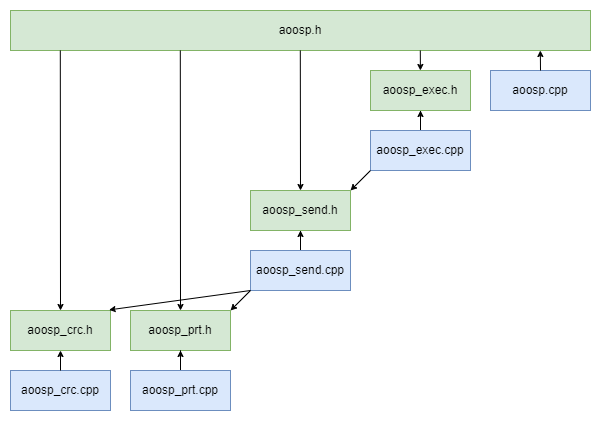

The diagram above was exported from draw.io. Its source (the exported page's mxGraphModel, read from the mxfile embedded in the PNG):
<mxGraphModel dx="981" dy="536" grid="1" gridSize="10" guides="1" tooltips="1" connect="1" arrows="1" fold="1" page="1" pageScale="1" pageWidth="827" pageHeight="1169" math="0" shadow="0">
  <root>
    <mxCell id="0" />
    <mxCell id="1" parent="0" />
    <mxCell id="6cO4amVNC3o8W7onTaZp-13" value="aoosp_crc.h" style="rounded=0;whiteSpace=wrap;html=1;fillColor=#d5e8d4;strokeColor=#82b366;" parent="1" vertex="1">
      <mxGeometry x="80" y="380" width="100" height="40" as="geometry" />
    </mxCell>
    <mxCell id="6cO4amVNC3o8W7onTaZp-15" value="aoosp_prt.h" style="rounded=0;whiteSpace=wrap;html=1;fillColor=#d5e8d4;strokeColor=#82b366;" parent="1" vertex="1">
      <mxGeometry x="200" y="380" width="100" height="40" as="geometry" />
    </mxCell>
    <mxCell id="6cO4amVNC3o8W7onTaZp-10" value="aoosp.h" style="rounded=0;whiteSpace=wrap;html=1;fillColor=#d5e8d4;strokeColor=#82b366;" parent="1" vertex="1">
      <mxGeometry x="80" y="80" width="580" height="40" as="geometry" />
    </mxCell>
    <mxCell id="6cO4amVNC3o8W7onTaZp-1" value="aoosp_crc.cpp" style="rounded=0;whiteSpace=wrap;html=1;fillColor=#dae8fc;strokeColor=#6c8ebf;" parent="1" vertex="1">
      <mxGeometry x="80" y="440" width="100" height="40" as="geometry" />
    </mxCell>
    <mxCell id="6cO4amVNC3o8W7onTaZp-19" style="edgeStyle=orthogonalEdgeStyle;rounded=0;orthogonalLoop=1;jettySize=auto;html=1;endSize=4;startSize=4;" parent="1" source="6cO4amVNC3o8W7onTaZp-2" target="6cO4amVNC3o8W7onTaZp-14" edge="1">
      <mxGeometry relative="1" as="geometry" />
    </mxCell>
    <mxCell id="6cO4amVNC3o8W7onTaZp-2" value="aoosp_send.cpp" style="rounded=0;whiteSpace=wrap;html=1;fillColor=#dae8fc;strokeColor=#6c8ebf;" parent="1" vertex="1">
      <mxGeometry x="320" y="320" width="100" height="40" as="geometry" />
    </mxCell>
    <mxCell id="6cO4amVNC3o8W7onTaZp-18" style="edgeStyle=orthogonalEdgeStyle;rounded=0;orthogonalLoop=1;jettySize=auto;html=1;entryX=0.5;entryY=1;entryDx=0;entryDy=0;endSize=4;startSize=4;" parent="1" source="6cO4amVNC3o8W7onTaZp-3" target="6cO4amVNC3o8W7onTaZp-15" edge="1">
      <mxGeometry relative="1" as="geometry" />
    </mxCell>
    <mxCell id="6cO4amVNC3o8W7onTaZp-3" value="aoosp_prt.cpp" style="rounded=0;whiteSpace=wrap;html=1;fillColor=#dae8fc;strokeColor=#6c8ebf;" parent="1" vertex="1">
      <mxGeometry x="200" y="440" width="100" height="40" as="geometry" />
    </mxCell>
    <mxCell id="6cO4amVNC3o8W7onTaZp-20" style="edgeStyle=orthogonalEdgeStyle;rounded=0;orthogonalLoop=1;jettySize=auto;html=1;entryX=0.5;entryY=1;entryDx=0;entryDy=0;endSize=4;startSize=4;" parent="1" source="6cO4amVNC3o8W7onTaZp-4" target="6cO4amVNC3o8W7onTaZp-16" edge="1">
      <mxGeometry relative="1" as="geometry" />
    </mxCell>
    <mxCell id="6cO4amVNC3o8W7onTaZp-4" value="aoosp_exec.cpp" style="rounded=0;whiteSpace=wrap;html=1;fillColor=#dae8fc;strokeColor=#6c8ebf;" parent="1" vertex="1">
      <mxGeometry x="440" y="200" width="100" height="40" as="geometry" />
    </mxCell>
    <mxCell id="6cO4amVNC3o8W7onTaZp-7" style="rounded=0;orthogonalLoop=1;jettySize=auto;html=1;entryX=0.986;entryY=-0.015;entryDx=0;entryDy=0;exitX=0;exitY=1;exitDx=0;exitDy=0;entryPerimeter=0;endSize=4;startSize=4;" parent="1" source="6cO4amVNC3o8W7onTaZp-2" target="6cO4amVNC3o8W7onTaZp-13" edge="1">
      <mxGeometry relative="1" as="geometry">
        <mxPoint x="320" y="360" as="sourcePoint" />
        <mxPoint x="370" y="410" as="targetPoint" />
      </mxGeometry>
    </mxCell>
    <mxCell id="6cO4amVNC3o8W7onTaZp-8" style="rounded=0;orthogonalLoop=1;jettySize=auto;html=1;entryX=1;entryY=0;entryDx=0;entryDy=0;exitX=0;exitY=1;exitDx=0;exitDy=0;endSize=4;startSize=4;" parent="1" source="6cO4amVNC3o8W7onTaZp-2" target="6cO4amVNC3o8W7onTaZp-15" edge="1">
      <mxGeometry relative="1" as="geometry">
        <mxPoint x="350" y="370" as="sourcePoint" />
        <mxPoint x="250" y="410" as="targetPoint" />
      </mxGeometry>
    </mxCell>
    <mxCell id="6cO4amVNC3o8W7onTaZp-9" style="rounded=0;orthogonalLoop=1;jettySize=auto;html=1;entryX=1;entryY=0;entryDx=0;entryDy=0;exitX=0;exitY=1;exitDx=0;exitDy=0;endSize=4;startSize=4;" parent="1" source="6cO4amVNC3o8W7onTaZp-4" target="6cO4amVNC3o8W7onTaZp-14" edge="1">
      <mxGeometry relative="1" as="geometry">
        <mxPoint x="350" y="370" as="sourcePoint" />
        <mxPoint x="130" y="410" as="targetPoint" />
      </mxGeometry>
    </mxCell>
    <mxCell id="6cO4amVNC3o8W7onTaZp-14" value="aoosp_send.h" style="rounded=0;whiteSpace=wrap;html=1;fillColor=#d5e8d4;strokeColor=#82b366;" parent="1" vertex="1">
      <mxGeometry x="320" y="260" width="100" height="40" as="geometry" />
    </mxCell>
    <mxCell id="6cO4amVNC3o8W7onTaZp-17" style="rounded=0;orthogonalLoop=1;jettySize=auto;html=1;entryX=0.5;entryY=1;entryDx=0;entryDy=0;exitX=0.5;exitY=0;exitDx=0;exitDy=0;endSize=4;startSize=4;" parent="1" source="6cO4amVNC3o8W7onTaZp-1" target="6cO4amVNC3o8W7onTaZp-13" edge="1">
      <mxGeometry relative="1" as="geometry">
        <mxPoint x="355" y="370" as="sourcePoint" />
        <mxPoint x="165" y="410" as="targetPoint" />
      </mxGeometry>
    </mxCell>
    <mxCell id="6cO4amVNC3o8W7onTaZp-21" style="rounded=0;orthogonalLoop=1;jettySize=auto;html=1;entryX=0.5;entryY=0;entryDx=0;entryDy=0;endSize=4;startSize=4;" parent="1" edge="1" target="6cO4amVNC3o8W7onTaZp-15">
      <mxGeometry relative="1" as="geometry">
        <mxPoint x="249.8" y="120" as="sourcePoint" />
        <mxPoint x="249.8" y="160" as="targetPoint" />
      </mxGeometry>
    </mxCell>
    <mxCell id="6cO4amVNC3o8W7onTaZp-22" style="rounded=0;orthogonalLoop=1;jettySize=auto;html=1;entryX=0.5;entryY=0;entryDx=0;entryDy=0;endSize=4;startSize=4;" parent="1" edge="1" target="6cO4amVNC3o8W7onTaZp-13">
      <mxGeometry relative="1" as="geometry">
        <mxPoint x="129.8" y="120" as="sourcePoint" />
        <mxPoint x="129.8" y="160" as="targetPoint" />
      </mxGeometry>
    </mxCell>
    <mxCell id="6cO4amVNC3o8W7onTaZp-23" style="rounded=0;orthogonalLoop=1;jettySize=auto;html=1;entryX=0.5;entryY=0;entryDx=0;entryDy=0;endSize=4;startSize=4;" parent="1" edge="1" target="6cO4amVNC3o8W7onTaZp-14">
      <mxGeometry relative="1" as="geometry">
        <mxPoint x="369.8" y="120" as="sourcePoint" />
        <mxPoint x="369.8" y="160" as="targetPoint" />
      </mxGeometry>
    </mxCell>
    <mxCell id="6cO4amVNC3o8W7onTaZp-24" style="rounded=0;orthogonalLoop=1;jettySize=auto;html=1;" parent="1" edge="1" source="6cO4amVNC3o8W7onTaZp-16">
      <mxGeometry relative="1" as="geometry">
        <mxPoint x="489.8" y="120" as="sourcePoint" />
        <mxPoint x="489.8" y="160" as="targetPoint" />
      </mxGeometry>
    </mxCell>
    <mxCell id="6cO4amVNC3o8W7onTaZp-25" value="aoosp.cpp" style="rounded=0;whiteSpace=wrap;html=1;fillColor=#dae8fc;strokeColor=#6c8ebf;" parent="1" vertex="1">
      <mxGeometry x="560" y="140" width="100" height="40" as="geometry" />
    </mxCell>
    <mxCell id="6cO4amVNC3o8W7onTaZp-27" style="rounded=0;orthogonalLoop=1;jettySize=auto;html=1;exitX=0.5;exitY=0;exitDx=0;exitDy=0;endSize=4;startSize=4;" parent="1" edge="1" source="6cO4amVNC3o8W7onTaZp-25">
      <mxGeometry relative="1" as="geometry">
        <mxPoint x="609.83" y="160" as="sourcePoint" />
        <mxPoint x="609.83" y="120" as="targetPoint" />
      </mxGeometry>
    </mxCell>
    <mxCell id="EIpsDJ1Rpcwj5UxjVkO8-1" value="" style="rounded=0;orthogonalLoop=1;jettySize=auto;html=1;endSize=4;startSize=4;" edge="1" parent="1" target="6cO4amVNC3o8W7onTaZp-16">
      <mxGeometry relative="1" as="geometry">
        <mxPoint x="489.8" y="120" as="sourcePoint" />
        <mxPoint x="489.8" y="160" as="targetPoint" />
      </mxGeometry>
    </mxCell>
    <mxCell id="6cO4amVNC3o8W7onTaZp-16" value="aoosp_exec.h" style="rounded=0;whiteSpace=wrap;html=1;fillColor=#d5e8d4;strokeColor=#82b366;" parent="1" vertex="1">
      <mxGeometry x="440" y="140" width="100" height="40" as="geometry" />
    </mxCell>
  </root>
</mxGraphModel>